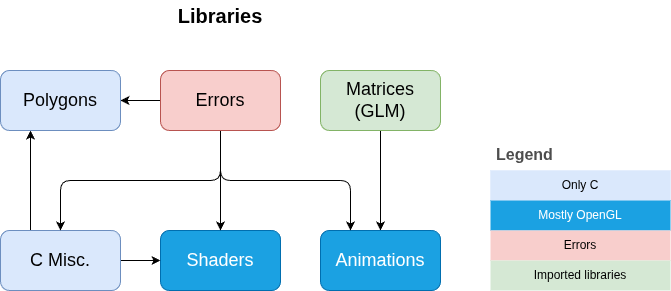

The diagram above was exported from draw.io. Its source (the exported page's mxGraphModel, read from the mxfile embedded in the PNG):
<mxGraphModel dx="1414" dy="843" grid="1" gridSize="10" guides="1" tooltips="1" connect="1" arrows="1" fold="1" page="1" pageScale="1" pageWidth="850" pageHeight="1100" math="0" shadow="0">
  <root>
    <mxCell id="0" />
    <mxCell id="1" parent="0" />
    <mxCell id="U7U6ohMQ4e-sNAZI3dkX-20" parent="1" style="shape=table;startSize=30;container=1;collapsible=0;childLayout=tableLayout;fontSize=16;align=left;verticalAlign=top;fillColor=none;strokeColor=none;fontColor=#4D4D4D;fontStyle=1;spacingLeft=6;spacing=0;resizable=0;" value="Legend" vertex="1">
      <mxGeometry height="150" width="180" x="500" y="170" as="geometry" />
    </mxCell>
    <mxCell id="U7U6ohMQ4e-sNAZI3dkX-21" parent="U7U6ohMQ4e-sNAZI3dkX-20" style="shape=tableRow;startSize=0;swimlaneHead=0;swimlaneBody=0;strokeColor=#6c8ebf;top=0;left=0;bottom=0;right=0;collapsible=0;dropTarget=0;fillColor=#dae8fc;points=[[0,0.5],[1,0.5]];portConstraint=eastwest;fontSize=12;rounded=1;align=center;verticalAlign=middle;fontFamily=Helvetica;fontColor=default;" value="" vertex="1">
      <mxGeometry height="30" width="180" y="30" as="geometry" />
    </mxCell>
    <mxCell id="U7U6ohMQ4e-sNAZI3dkX-22" parent="U7U6ohMQ4e-sNAZI3dkX-21" style="shape=partialRectangle;html=1;whiteSpace=wrap;connectable=0;strokeColor=#6c8ebf;overflow=hidden;fillColor=#dae8fc;top=0;left=0;bottom=0;right=0;fontSize=12;align=center;fontColor=default;rounded=1;verticalAlign=middle;fontFamily=Helvetica;" value="Only C" vertex="1">
      <mxGeometry height="30" width="180" as="geometry">
        <mxRectangle height="30" width="180" as="alternateBounds" />
      </mxGeometry>
    </mxCell>
    <mxCell id="U7U6ohMQ4e-sNAZI3dkX-23" parent="U7U6ohMQ4e-sNAZI3dkX-20" style="shape=tableRow;horizontal=0;startSize=0;swimlaneHead=0;swimlaneBody=0;strokeColor=inherit;top=0;left=0;bottom=0;right=0;collapsible=0;dropTarget=0;fillColor=none;points=[[0,0.5],[1,0.5]];portConstraint=eastwest;fontSize=12;" value="" vertex="1">
      <mxGeometry height="30" width="180" y="60" as="geometry" />
    </mxCell>
    <mxCell id="U7U6ohMQ4e-sNAZI3dkX-24" parent="U7U6ohMQ4e-sNAZI3dkX-23" style="shape=partialRectangle;html=1;whiteSpace=wrap;connectable=0;strokeColor=#006EAF;overflow=hidden;fillColor=#1ba1e2;top=0;left=0;bottom=0;right=0;fontSize=12;align=center;fontColor=#ffffff;rounded=1;verticalAlign=middle;fontFamily=Helvetica;" value="Mostly OpenGL" vertex="1">
      <mxGeometry height="30" width="180" as="geometry">
        <mxRectangle height="30" width="180" as="alternateBounds" />
      </mxGeometry>
    </mxCell>
    <mxCell id="U7U6ohMQ4e-sNAZI3dkX-25" parent="U7U6ohMQ4e-sNAZI3dkX-20" style="shape=tableRow;horizontal=0;startSize=0;swimlaneHead=0;swimlaneBody=0;strokeColor=inherit;top=0;left=0;bottom=0;right=0;collapsible=0;dropTarget=0;fillColor=none;points=[[0,0.5],[1,0.5]];portConstraint=eastwest;fontSize=12;" value="" vertex="1">
      <mxGeometry height="30" width="180" y="90" as="geometry" />
    </mxCell>
    <mxCell id="U7U6ohMQ4e-sNAZI3dkX-26" parent="U7U6ohMQ4e-sNAZI3dkX-25" style="shape=partialRectangle;html=1;whiteSpace=wrap;connectable=0;strokeColor=#b85450;overflow=hidden;fillColor=#f8cecc;top=0;left=0;bottom=0;right=0;fontSize=12;align=center;fontColor=default;rounded=1;verticalAlign=middle;fontFamily=Helvetica;" value="Errors" vertex="1">
      <mxGeometry height="30" width="180" as="geometry">
        <mxRectangle height="30" width="180" as="alternateBounds" />
      </mxGeometry>
    </mxCell>
    <mxCell id="U7U6ohMQ4e-sNAZI3dkX-27" parent="U7U6ohMQ4e-sNAZI3dkX-20" style="shape=tableRow;horizontal=0;startSize=0;swimlaneHead=0;swimlaneBody=0;strokeColor=inherit;top=0;left=0;bottom=0;right=0;collapsible=0;dropTarget=0;fillColor=none;points=[[0,0.5],[1,0.5]];portConstraint=eastwest;fontSize=12;" value="" vertex="1">
      <mxGeometry height="30" width="180" y="120" as="geometry" />
    </mxCell>
    <mxCell id="U7U6ohMQ4e-sNAZI3dkX-28" parent="U7U6ohMQ4e-sNAZI3dkX-27" style="shape=partialRectangle;html=1;whiteSpace=wrap;connectable=0;strokeColor=#82b366;overflow=hidden;fillColor=#d5e8d4;top=0;left=0;bottom=0;right=0;fontSize=12;align=center;fontColor=default;rounded=1;verticalAlign=middle;fontFamily=Helvetica;" value="Imported libraries" vertex="1">
      <mxGeometry height="30" width="180" as="geometry">
        <mxRectangle height="30" width="180" as="alternateBounds" />
      </mxGeometry>
    </mxCell>
    <mxCell id="sMrsBJOqZFy3m2fXved0-28" connectable="0" parent="1" style="group" value="" vertex="1">
      <mxGeometry height="290" width="440" x="10" y="30" as="geometry" />
    </mxCell>
    <mxCell id="sMrsBJOqZFy3m2fXved0-7" edge="1" parent="sMrsBJOqZFy3m2fXved0-28" source="sMrsBJOqZFy3m2fXved0-20" style="edgeStyle=orthogonalEdgeStyle;rounded=1;orthogonalLoop=1;jettySize=auto;html=1;" target="sMrsBJOqZFy3m2fXved0-11">
      <mxGeometry relative="1" as="geometry" />
    </mxCell>
    <mxCell id="sMrsBJOqZFy3m2fXved0-8" parent="sMrsBJOqZFy3m2fXved0-28" style="rounded=1;whiteSpace=wrap;html=1;fillColor=#1ba1e2;strokeColor=#006EAF;fontColor=#ffffff;" value="&lt;span style=&quot;font-size: 18px;&quot;&gt;Shaders&lt;/span&gt;" vertex="1">
      <mxGeometry height="60" width="120" x="160" y="230" as="geometry" />
    </mxCell>
    <mxCell id="sMrsBJOqZFy3m2fXved0-24" edge="1" parent="sMrsBJOqZFy3m2fXved0-28" source="sMrsBJOqZFy3m2fXved0-9" style="edgeStyle=orthogonalEdgeStyle;rounded=0;orthogonalLoop=1;jettySize=auto;html=1;entryX=0.25;entryY=1;entryDx=0;entryDy=0;" target="sMrsBJOqZFy3m2fXved0-18">
      <mxGeometry relative="1" as="geometry">
        <Array as="points">
          <mxPoint x="30" y="210" />
          <mxPoint x="30" y="210" />
        </Array>
      </mxGeometry>
    </mxCell>
    <mxCell id="sMrsBJOqZFy3m2fXved0-25" edge="1" parent="sMrsBJOqZFy3m2fXved0-28" source="sMrsBJOqZFy3m2fXved0-9" style="edgeStyle=orthogonalEdgeStyle;rounded=0;orthogonalLoop=1;jettySize=auto;html=1;" target="sMrsBJOqZFy3m2fXved0-8" value="">
      <mxGeometry relative="1" as="geometry" />
    </mxCell>
    <mxCell id="sMrsBJOqZFy3m2fXved0-9" parent="sMrsBJOqZFy3m2fXved0-28" style="rounded=1;whiteSpace=wrap;html=1;strokeColor=#6c8ebf;align=center;verticalAlign=middle;fontFamily=Helvetica;fontSize=12;fontColor=default;fillColor=#dae8fc;" value="&lt;span style=&quot;font-size: 18px;&quot;&gt;C Misc.&lt;/span&gt;" vertex="1">
      <mxGeometry height="60" width="120" y="230" as="geometry" />
    </mxCell>
    <mxCell id="sMrsBJOqZFy3m2fXved0-11" parent="sMrsBJOqZFy3m2fXved0-28" style="rounded=1;whiteSpace=wrap;html=1;strokeColor=#006EAF;align=center;verticalAlign=middle;fontFamily=Helvetica;fontSize=12;fontColor=#ffffff;fillColor=#1ba1e2;" value="&lt;span style=&quot;font-size: 18px;&quot;&gt;Animations&lt;/span&gt;" vertex="1">
      <mxGeometry height="60" width="120" x="320" y="230" as="geometry" />
    </mxCell>
    <mxCell id="sMrsBJOqZFy3m2fXved0-13" edge="1" parent="sMrsBJOqZFy3m2fXved0-28" source="sMrsBJOqZFy3m2fXved0-16" style="edgeStyle=orthogonalEdgeStyle;rounded=1;orthogonalLoop=1;jettySize=auto;html=1;" target="sMrsBJOqZFy3m2fXved0-8">
      <mxGeometry relative="1" as="geometry">
        <Array as="points">
          <mxPoint x="220" y="180" />
          <mxPoint x="220" y="180" />
        </Array>
      </mxGeometry>
    </mxCell>
    <mxCell id="sMrsBJOqZFy3m2fXved0-15" edge="1" parent="sMrsBJOqZFy3m2fXved0-28" source="sMrsBJOqZFy3m2fXved0-16" style="edgeStyle=orthogonalEdgeStyle;rounded=1;orthogonalLoop=1;jettySize=auto;html=1;entryX=0.25;entryY=0;entryDx=0;entryDy=0;" target="sMrsBJOqZFy3m2fXved0-11">
      <mxGeometry relative="1" as="geometry">
        <Array as="points">
          <mxPoint x="220" y="180" />
          <mxPoint x="350" y="180" />
        </Array>
        <mxPoint x="340" y="230" as="targetPoint" />
      </mxGeometry>
    </mxCell>
    <mxCell id="sMrsBJOqZFy3m2fXved0-22" edge="1" parent="sMrsBJOqZFy3m2fXved0-28" source="sMrsBJOqZFy3m2fXved0-16" style="edgeStyle=orthogonalEdgeStyle;rounded=0;orthogonalLoop=1;jettySize=auto;html=1;" target="sMrsBJOqZFy3m2fXved0-18" value="">
      <mxGeometry relative="1" as="geometry" />
    </mxCell>
    <mxCell id="sMrsBJOqZFy3m2fXved0-23" edge="1" parent="sMrsBJOqZFy3m2fXved0-28" source="sMrsBJOqZFy3m2fXved0-16" style="edgeStyle=orthogonalEdgeStyle;rounded=1;orthogonalLoop=1;jettySize=auto;html=1;entryX=0.5;entryY=0;entryDx=0;entryDy=0;curved=0;" target="sMrsBJOqZFy3m2fXved0-9">
      <mxGeometry relative="1" as="geometry">
        <Array as="points">
          <mxPoint x="220" y="180" />
          <mxPoint x="60" y="180" />
        </Array>
      </mxGeometry>
    </mxCell>
    <mxCell id="sMrsBJOqZFy3m2fXved0-16" parent="sMrsBJOqZFy3m2fXved0-28" style="rounded=1;whiteSpace=wrap;html=1;fillColor=#f8cecc;strokeColor=#b85450;" value="&lt;span style=&quot;font-size: 18px;&quot;&gt;Errors&lt;/span&gt;" vertex="1">
      <mxGeometry height="60" width="120" x="160" y="70" as="geometry" />
    </mxCell>
    <mxCell id="sMrsBJOqZFy3m2fXved0-17" parent="sMrsBJOqZFy3m2fXved0-28" style="text;html=1;whiteSpace=wrap;align=center;verticalAlign=middle;rounded=1;fontSize=20;fontStyle=1;" value="Libraries" vertex="1">
      <mxGeometry height="30" width="60" x="190" as="geometry" />
    </mxCell>
    <mxCell id="sMrsBJOqZFy3m2fXved0-18" parent="sMrsBJOqZFy3m2fXved0-28" style="rounded=1;whiteSpace=wrap;html=1;fillColor=#dae8fc;strokeColor=#6c8ebf;" value="&lt;span style=&quot;font-size: 18px;&quot;&gt;Polygons&lt;/span&gt;" vertex="1">
      <mxGeometry height="60" width="120" y="70" as="geometry" />
    </mxCell>
    <mxCell id="sMrsBJOqZFy3m2fXved0-20" parent="sMrsBJOqZFy3m2fXved0-28" style="rounded=1;whiteSpace=wrap;html=1;fillColor=#d5e8d4;strokeColor=#82b366;" value="&lt;font style=&quot;font-size: 18px;&quot;&gt;Matrices&lt;/font&gt;&lt;div&gt;&lt;font style=&quot;font-size: 18px;&quot;&gt;(GLM)&lt;/font&gt;&lt;/div&gt;" vertex="1">
      <mxGeometry height="60" width="120" x="320" y="70" as="geometry" />
    </mxCell>
  </root>
</mxGraphModel>